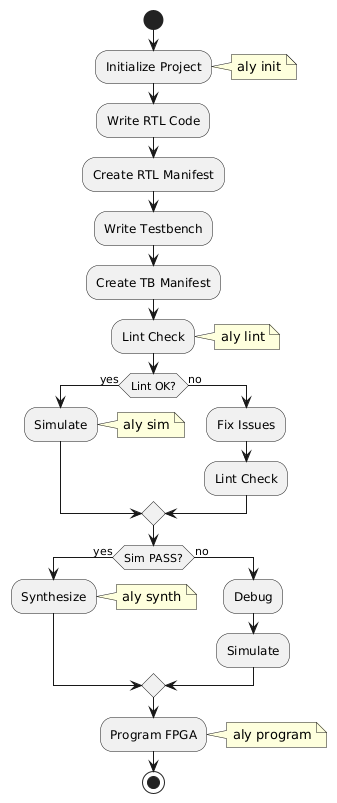

The diagram above was rendered by PlantUML. Its source (embedded in the PNG):
@startuml
skinparam backgroundColor transparent
skinparam defaultFontName sans-serif

start
:Initialize Project;
note right: aly init

:Write RTL Code;
:Create RTL Manifest;

:Write Testbench;
:Create TB Manifest;

:Lint Check;
note right: aly lint

if (Lint OK?) then (yes)
  :Simulate;
  note right: aly sim
else (no)
  :Fix Issues;
  :Lint Check;
endif

if (Sim PASS?) then (yes)
  :Synthesize;
  note right: aly synth
else (no)
  :Debug;
  :Simulate;
endif

:Program FPGA;
note right: aly program
stop
@enduml